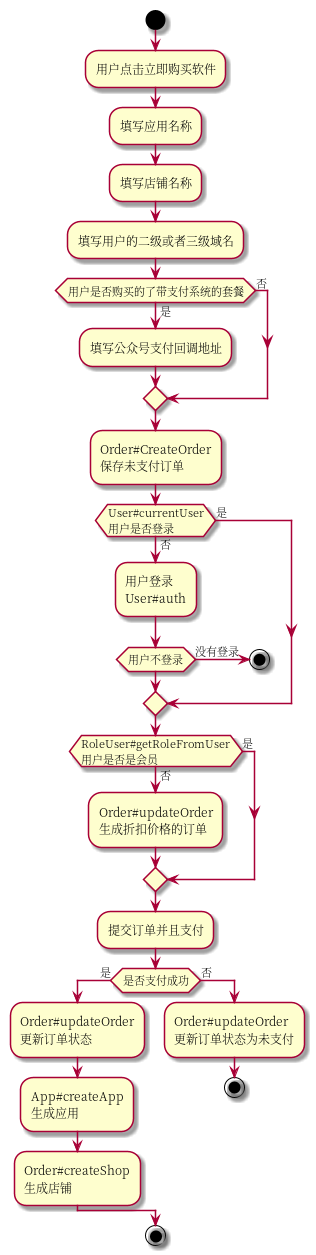

The diagram above was rendered by PlantUML. Its source (embedded in the PNG):
@startuml

start

:用户点击立即购买软件;
:填写应用名称;
:填写店铺名称;
:填写用户的二级或者三级域名;
if(用户是否购买的了带支付系统的套餐) then(是)
:填写公众号支付回调地址;
else(否)
endif
:Order#CreateOrder\n保存未支付订单;
if(User#currentUser\n用户是否登录) then(是)
else(否)
:用户登录\nUser#auth;
    if(用户不登录) then(没有登录)
    stop;
    endif
endif
if(RoleUser#getRoleFromUser\n用户是否是会员) then(是)
else(否)
:Order#updateOrder\n生成折扣价格的订单;
endif
:提交订单并且支付;
if(是否支付成功) then(是)
:Order#updateOrder\n更新订单状态;
:App#createApp\n生成应用;
:Order#createShop\n生成店铺;
else(否)
:Order#updateOrder\n更新订单状态为未支付;
stop;
endif






stop

@enduml